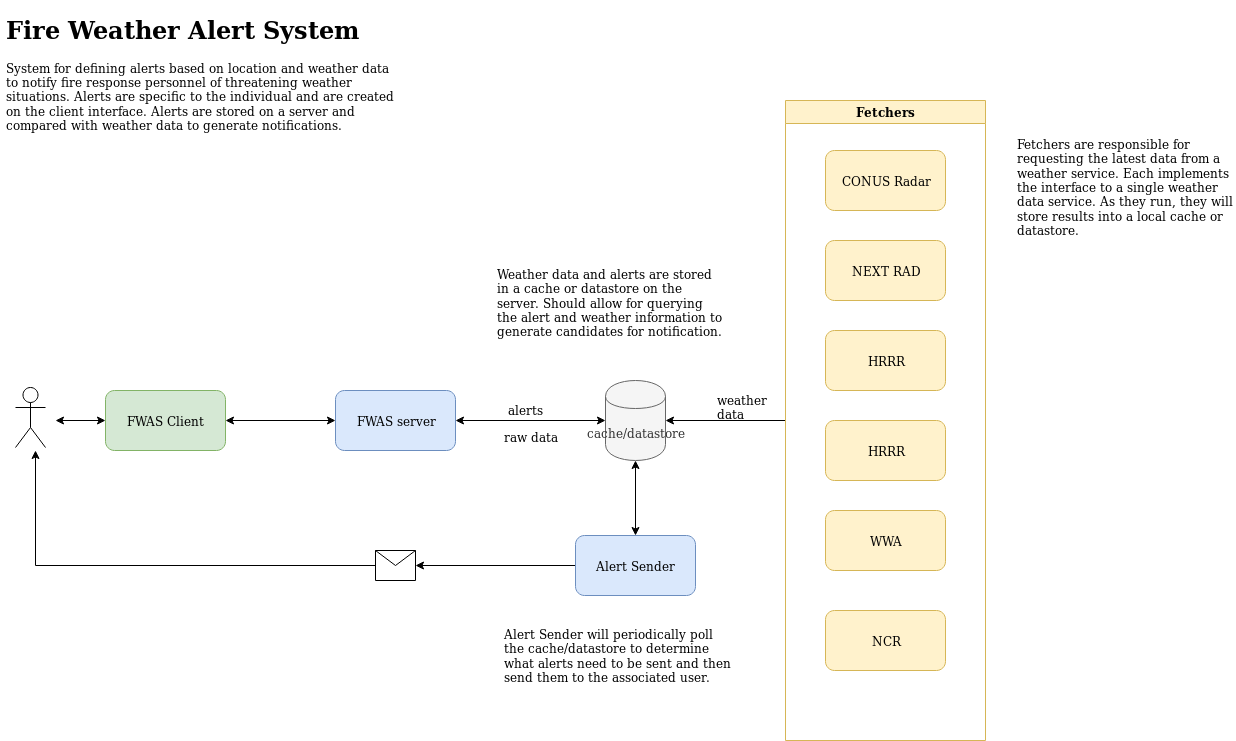

The diagram above was exported from draw.io. Its source (the exported page's mxGraphModel, read from the mxfile embedded in the PNG):
<mxGraphModel dx="2265" dy="1864" grid="1" gridSize="10" guides="1" tooltips="1" connect="1" arrows="1" fold="1" page="1" pageScale="1" pageWidth="850" pageHeight="1100" math="0" shadow="0">
  <root>
    <mxCell id="0" />
    <mxCell id="1" parent="0" />
    <mxCell id="fl-MekRXSCt1_JJrlRte-16" style="edgeStyle=orthogonalEdgeStyle;rounded=0;orthogonalLoop=1;jettySize=auto;html=1;exitX=1;exitY=0.5;exitDx=0;exitDy=0;entryX=0;entryY=0.5;entryDx=0;entryDy=0;startArrow=classic;startFill=1;" edge="1" parent="1" source="fl-MekRXSCt1_JJrlRte-1" target="fl-MekRXSCt1_JJrlRte-3">
      <mxGeometry relative="1" as="geometry" />
    </mxCell>
    <mxCell id="fl-MekRXSCt1_JJrlRte-1" value="FWAS server" style="rounded=1;whiteSpace=wrap;html=1;fillColor=#dae8fc;strokeColor=#6c8ebf;" vertex="1" parent="1">
      <mxGeometry x="30" y="210" width="120" height="60" as="geometry" />
    </mxCell>
    <mxCell id="fl-MekRXSCt1_JJrlRte-3" value="cache/datastore" style="shape=cylinder;whiteSpace=wrap;html=1;boundedLbl=1;backgroundOutline=1;fillColor=#f5f5f5;strokeColor=#666666;fontColor=#333333;" vertex="1" parent="1">
      <mxGeometry x="300" y="200" width="60" height="80" as="geometry" />
    </mxCell>
    <mxCell id="fl-MekRXSCt1_JJrlRte-6" style="edgeStyle=orthogonalEdgeStyle;rounded=0;orthogonalLoop=1;jettySize=auto;html=1;exitX=0;exitY=0.5;exitDx=0;exitDy=0;entryX=1;entryY=0.5;entryDx=0;entryDy=0;" edge="1" parent="1" source="fl-MekRXSCt1_JJrlRte-5" target="fl-MekRXSCt1_JJrlRte-3">
      <mxGeometry relative="1" as="geometry" />
    </mxCell>
    <mxCell id="fl-MekRXSCt1_JJrlRte-5" value="Fetchers" style="swimlane;fillColor=#fff2cc;strokeColor=#d6b656;" vertex="1" parent="1">
      <mxGeometry x="480" y="-80" width="200" height="640" as="geometry" />
    </mxCell>
    <mxCell id="fl-MekRXSCt1_JJrlRte-2" value="CONUS Radar" style="rounded=1;whiteSpace=wrap;html=1;fillColor=#fff2cc;strokeColor=#d6b656;" vertex="1" parent="fl-MekRXSCt1_JJrlRte-5">
      <mxGeometry x="40" y="50" width="120" height="60" as="geometry" />
    </mxCell>
    <mxCell id="fl-MekRXSCt1_JJrlRte-7" value="NEXT RAD" style="rounded=1;whiteSpace=wrap;html=1;fillColor=#fff2cc;strokeColor=#d6b656;" vertex="1" parent="fl-MekRXSCt1_JJrlRte-5">
      <mxGeometry x="40" y="140" width="120" height="60" as="geometry" />
    </mxCell>
    <mxCell id="fl-MekRXSCt1_JJrlRte-11" value="HRRR" style="rounded=1;whiteSpace=wrap;html=1;fillColor=#fff2cc;strokeColor=#d6b656;" vertex="1" parent="fl-MekRXSCt1_JJrlRte-5">
      <mxGeometry x="40" y="230" width="120" height="60" as="geometry" />
    </mxCell>
    <mxCell id="fl-MekRXSCt1_JJrlRte-12" value="HRRR" style="rounded=1;whiteSpace=wrap;html=1;fillColor=#fff2cc;strokeColor=#d6b656;" vertex="1" parent="fl-MekRXSCt1_JJrlRte-5">
      <mxGeometry x="40" y="320" width="120" height="60" as="geometry" />
    </mxCell>
    <mxCell id="fl-MekRXSCt1_JJrlRte-13" value="WWA" style="rounded=1;whiteSpace=wrap;html=1;fillColor=#fff2cc;strokeColor=#d6b656;" vertex="1" parent="fl-MekRXSCt1_JJrlRte-5">
      <mxGeometry x="40" y="410" width="120" height="60" as="geometry" />
    </mxCell>
    <mxCell id="fl-MekRXSCt1_JJrlRte-14" value="NCR" style="rounded=1;whiteSpace=wrap;html=1;fillColor=#fff2cc;strokeColor=#d6b656;" vertex="1" parent="fl-MekRXSCt1_JJrlRte-5">
      <mxGeometry x="40" y="510" width="120" height="60" as="geometry" />
    </mxCell>
    <mxCell id="fl-MekRXSCt1_JJrlRte-15" value="Fetchers are responsible for requesting the latest data from a weather service. Each implements the interface to a single weather data service. As they run, they will store results into a local cache or datastore." style="text;html=1;strokeColor=none;fillColor=none;align=left;verticalAlign=top;whiteSpace=wrap;rounded=0;" vertex="1" parent="1">
      <mxGeometry x="710" y="-50" width="220" height="130" as="geometry" />
    </mxCell>
    <mxCell id="fl-MekRXSCt1_JJrlRte-17" value="weather&lt;br&gt;data" style="text;html=1;resizable=0;points=[];autosize=1;align=left;verticalAlign=top;spacingTop=-4;" vertex="1" parent="1">
      <mxGeometry x="410" y="210" width="70" height="30" as="geometry" />
    </mxCell>
    <mxCell id="fl-MekRXSCt1_JJrlRte-18" value="alerts" style="text;html=1;resizable=0;points=[];autosize=1;align=left;verticalAlign=top;spacingTop=-4;" vertex="1" parent="1">
      <mxGeometry x="201" y="220" width="50" height="20" as="geometry" />
    </mxCell>
    <mxCell id="fl-MekRXSCt1_JJrlRte-20" value="raw data" style="text;html=1;resizable=0;points=[];autosize=1;align=left;verticalAlign=top;spacingTop=-4;" vertex="1" parent="1">
      <mxGeometry x="197" y="247" width="70" height="20" as="geometry" />
    </mxCell>
    <mxCell id="fl-MekRXSCt1_JJrlRte-21" value="&lt;h1&gt;Fire Weather Alert System&lt;/h1&gt;&lt;p&gt;System for defining alerts based on location and weather data to notify fire response personnel of threatening weather situations. Alerts are specific to the individual and are created on the client interface. Alerts are stored on a server and compared with weather data to generate notifications.&lt;br&gt;&lt;/p&gt;" style="text;html=1;strokeColor=none;fillColor=none;spacing=5;spacingTop=-20;whiteSpace=wrap;overflow=hidden;rounded=0;align=left;" vertex="1" parent="1">
      <mxGeometry x="-304.5" y="-170" width="403" height="140" as="geometry" />
    </mxCell>
    <mxCell id="fl-MekRXSCt1_JJrlRte-22" value="Weather data and alerts are stored in a cache or datastore on the server. Should allow for querying the alert and weather information to generate candidates for notification." style="text;html=1;strokeColor=none;fillColor=none;align=left;verticalAlign=top;whiteSpace=wrap;rounded=0;" vertex="1" parent="1">
      <mxGeometry x="190" y="80" width="230" height="90" as="geometry" />
    </mxCell>
    <mxCell id="fl-MekRXSCt1_JJrlRte-34" style="edgeStyle=orthogonalEdgeStyle;rounded=0;orthogonalLoop=1;jettySize=auto;html=1;exitX=0;exitY=0.5;exitDx=0;exitDy=0;startArrow=none;startFill=0;" edge="1" parent="1" source="fl-MekRXSCt1_JJrlRte-24">
      <mxGeometry relative="1" as="geometry">
        <mxPoint x="-270" y="270" as="targetPoint" />
      </mxGeometry>
    </mxCell>
    <mxCell id="fl-MekRXSCt1_JJrlRte-24" value="" style="shape=message;whiteSpace=wrap;html=1;outlineConnect=0;align=left;" vertex="1" parent="1">
      <mxGeometry x="70" y="370" width="40" height="30" as="geometry" />
    </mxCell>
    <mxCell id="fl-MekRXSCt1_JJrlRte-35" style="edgeStyle=orthogonalEdgeStyle;rounded=0;orthogonalLoop=1;jettySize=auto;html=1;entryX=0;entryY=0.5;entryDx=0;entryDy=0;startArrow=classic;startFill=1;" edge="1" parent="1" target="fl-MekRXSCt1_JJrlRte-26">
      <mxGeometry relative="1" as="geometry">
        <mxPoint x="-250" y="240" as="sourcePoint" />
      </mxGeometry>
    </mxCell>
    <mxCell id="fl-MekRXSCt1_JJrlRte-25" value="" style="shape=umlActor;verticalLabelPosition=bottom;labelBackgroundColor=#ffffff;verticalAlign=top;html=1;outlineConnect=0;align=left;" vertex="1" parent="1">
      <mxGeometry x="-290" y="207" width="30" height="60" as="geometry" />
    </mxCell>
    <mxCell id="fl-MekRXSCt1_JJrlRte-27" style="edgeStyle=orthogonalEdgeStyle;rounded=0;orthogonalLoop=1;jettySize=auto;html=1;exitX=1;exitY=0.5;exitDx=0;exitDy=0;entryX=0;entryY=0.5;entryDx=0;entryDy=0;startArrow=classic;startFill=1;" edge="1" parent="1" source="fl-MekRXSCt1_JJrlRte-26" target="fl-MekRXSCt1_JJrlRte-1">
      <mxGeometry relative="1" as="geometry" />
    </mxCell>
    <mxCell id="fl-MekRXSCt1_JJrlRte-26" value="&lt;div align=&quot;center&quot;&gt;FWAS Client&lt;br&gt;&lt;/div&gt;" style="rounded=1;whiteSpace=wrap;html=1;align=center;fillColor=#d5e8d4;strokeColor=#82b366;" vertex="1" parent="1">
      <mxGeometry x="-200" y="210" width="120" height="60" as="geometry" />
    </mxCell>
    <mxCell id="fl-MekRXSCt1_JJrlRte-32" style="edgeStyle=orthogonalEdgeStyle;rounded=0;orthogonalLoop=1;jettySize=auto;html=1;exitX=0.5;exitY=0;exitDx=0;exitDy=0;entryX=0.5;entryY=1;entryDx=0;entryDy=0;startArrow=classic;startFill=1;" edge="1" parent="1" source="fl-MekRXSCt1_JJrlRte-31" target="fl-MekRXSCt1_JJrlRte-3">
      <mxGeometry relative="1" as="geometry" />
    </mxCell>
    <mxCell id="fl-MekRXSCt1_JJrlRte-33" style="edgeStyle=orthogonalEdgeStyle;rounded=0;orthogonalLoop=1;jettySize=auto;html=1;exitX=0;exitY=0.5;exitDx=0;exitDy=0;entryX=1;entryY=0.5;entryDx=0;entryDy=0;startArrow=none;startFill=0;" edge="1" parent="1" source="fl-MekRXSCt1_JJrlRte-31" target="fl-MekRXSCt1_JJrlRte-24">
      <mxGeometry relative="1" as="geometry" />
    </mxCell>
    <mxCell id="fl-MekRXSCt1_JJrlRte-31" value="&lt;div align=&quot;center&quot;&gt;Alert Sender&lt;br&gt;&lt;/div&gt;" style="rounded=1;whiteSpace=wrap;html=1;align=center;fillColor=#dae8fc;strokeColor=#6c8ebf;" vertex="1" parent="1">
      <mxGeometry x="270" y="355" width="120" height="60" as="geometry" />
    </mxCell>
    <mxCell id="fl-MekRXSCt1_JJrlRte-36" value="Alert Sender will periodically poll the cache/datastore to determine what alerts need to be sent and then send them to the associated user. " style="text;html=1;strokeColor=none;fillColor=none;align=left;verticalAlign=top;whiteSpace=wrap;rounded=0;" vertex="1" parent="1">
      <mxGeometry x="197" y="440" width="230" height="110" as="geometry" />
    </mxCell>
  </root>
</mxGraphModel>